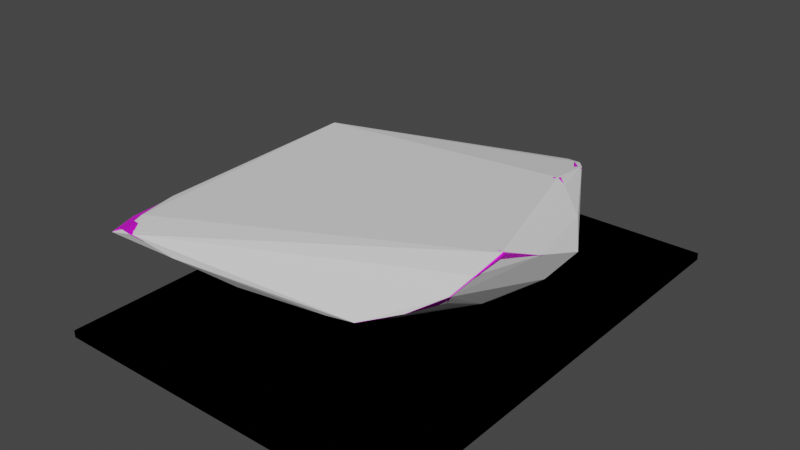# Source: Papel.blend  (saved by Blender 2.82.7; exported with 4.5.12 LTS)
import bpy
from mathutils import Matrix  # noqa: F401  (used for matrix-valued properties, if any)

bpy.ops.wm.read_factory_settings(use_empty=True)
scene = bpy.context.scene
scene.name = 'Scene'

# ---- collections
col_papel = bpy.data.collections.new('Papel'); scene.collection.children.link(col_papel)
col_papelcrush = bpy.data.collections.new('PapelCrush'); scene.collection.children.link(col_papelcrush)

# ---- images (referenced by path relative to the original .blend; pixels are not part of the script)
import os
ASSET_DIR = os.environ.get("B2B_ASSET_DIR", "")  # directory of the original .blend (textures are referenced by path, not embedded)
HERE = os.path.dirname(os.path.abspath(__file__))  # packed textures are extracted next to this script under _unpacked/

def load_image(name, relpath, width, height, colorspace="sRGB"):
    """Load a texture the original file referenced (path relative to the .blend, or extracted next to this script)."""
    p = next((c for c in (os.path.join(HERE, relpath), os.path.join(ASSET_DIR, relpath)) if relpath and os.path.exists(c)), "")
    if p:
        img = bpy.data.images.load(p, check_existing=True)
        img.name = name
    else:  # same state as the original file: an image datablock whose file is absent (Cycles renders it pink)
        img = bpy.data.images.new(name, width, height)
        img.source = "FILE"
        img.filepath = "//" + (relpath or name)
    img.colorspace_settings.name = colorspace
    return img
img_papel = load_image('Papel', 'Papel.jpg', 1024, 1024, 'sRGB')

# ---- materials (node trees are filled in below, after node groups)
mat_papel = bpy.data.materials.new('Papel')
mat_papel.alpha_threshold = 0.0
mat_papel.use_transparent_shadow = False
mat_papel.line_color = (0.0, 0.0, 0.0, 1.0)

# ---- node groups
ng_auto_smooth = bpy.data.node_groups.new('Auto Smooth', 'GeometryNodeTree')
_s = ng_auto_smooth.interface.new_socket(name='Geometry', in_out='OUTPUT', socket_type='NodeSocketGeometry')
_s = ng_auto_smooth.interface.new_socket(name='Geometry', in_out='INPUT', socket_type='NodeSocketGeometry')
_s = ng_auto_smooth.interface.new_socket(name='Angle', in_out='INPUT', socket_type='NodeSocketFloat')
_s.subtype = 'ANGLE'
_s.min_value = 0.0
_s.max_value = 3.142
ng_auto_smooth.is_modifier = True
_N = ng_auto_smooth.nodes; _L = ng_auto_smooth.links
n0 = _N.new('NodeGroupOutput'); n0.name = 'Group Output'; n0.location = (480, -100)
n1 = _N.new('NodeGroupInput'); n1.name = 'Group Input'; n1.location = (-420, -300)
n2 = _N.new('NodeGroupInput'); n2.name = 'Group Input.001'; n2.location = (-60, -100)
n3 = _N.new('GeometryNodeSetShadeSmooth'); n3.name = 'Set Shade Smooth'; n3.location = (120, -100)
n3.domain = 'EDGE'
n4 = _N.new('GeometryNodeSetShadeSmooth'); n4.name = 'Set Shade Smooth.001'; n4.location = (300, -100)
n5 = _N.new('GeometryNodeInputMeshEdgeAngle'); n5.name = 'Edge Angle'; n5.location = (-420, -220)
n6 = _N.new('GeometryNodeInputEdgeSmooth'); n6.name = 'Is Edge Smooth'; n6.location = (-60, -160)
n7 = _N.new('GeometryNodeInputShadeSmooth'); n7.name = 'Is Face Smooth'; n7.location = (-240, -340)
n8 = _N.new('FunctionNodeBooleanMath'); n8.name = 'Boolean Math'; n8.location = (-60, -220)
n9 = _N.new('FunctionNodeCompare'); n9.name = 'Compare'; n9.location = (-240, -180)
n9.operation = 'LESS_EQUAL'
_L.new(n5.outputs[0], n9.inputs[0])
_L.new(n4.outputs[0], n0.inputs[0])
_L.new(n1.outputs[1], n9.inputs[1])
_L.new(n9.outputs[0], n8.inputs[0])
_L.new(n7.outputs[0], n8.inputs[1])
_L.new(n2.outputs[0], n3.inputs[0])
_L.new(n6.outputs[0], n3.inputs[1])
_L.new(n3.outputs[0], n4.inputs[0])
_L.new(n8.outputs[0], n3.inputs[2])
n0.is_active_output = True

# ---- material node trees
mat_papel.use_nodes = True; mat_papel.node_tree.nodes.clear()
_N = mat_papel.node_tree.nodes; _L = mat_papel.node_tree.links
n0 = _N.new('ShaderNodeOutputMaterial'); n0.name = 'Material Output'; n0.location = (300, 300)
n1 = _N.new('ShaderNodeBsdfPrincipled'); n1.name = 'Principled BSDF'; n1.location = (10, 300)
n1.distribution = 'GGX'
n1.subsurface_method = 'BURLEY'
n1.inputs[2].default_value = 0.4
n1.inputs[3].default_value = 1.45
n1.inputs[27].default_value = (0.0, 0.0, 0.0, 1.0)
n1.inputs[28].default_value = 1.0
n2 = _N.new('ShaderNodeTexImage'); n2.name = 'Image Texture'; n2.location = (-280, 280)
n2.image = img_papel
_L.new(n1.outputs[0], n0.inputs[0])
_L.new(n2.outputs[0], n1.inputs[0])
n0.is_active_output = True

# ---- world
world_world = bpy.data.worlds.new('World'); scene.world = world_world
world_world.use_nodes = True; world_world.node_tree.nodes.clear()
_N = world_world.node_tree.nodes; _L = world_world.node_tree.links
n0 = _N.new('ShaderNodeOutputWorld'); n0.name = 'World Output'; n0.location = (300, 300)
n1 = _N.new('ShaderNodeBackground'); n1.name = 'Background'; n1.location = (10, 300)
n1.inputs[0].default_value = (0.05088, 0.05088, 0.05088, 1.0)
_L.new(n1.outputs[0], n0.inputs[0])
n0.is_active_output = True
world_world.color = (0.05088, 0.05088, 0.05088)
world_world.use_sun_shadow = False
world_world.sun_shadow_jitter_overblur = 0.0

# ---- meshes
me_cube = bpy.data.meshes.new('Cube')
me_cube.from_pydata([(0.7404, -1.351, 1.0), (0.7404, -1.351, -1.0), (-0.7404, -1.351, 1.0), (-0.7404, -1.351, -1.0), (0.7404, 1.351, 1.0), (0.7404, 1.351, -1.0), (-0.7404, 1.351, 1.0), (-0.7404, 1.351, -1.0)], [], [(0, 4, 6, 2), (3, 2, 6, 7), (7, 6, 4, 5), (5, 1, 3, 7), (1, 0, 2, 3), (5, 4, 0, 1)])
_uv = me_cube.uv_layers.new(name='UVMap')
_uv.uv.foreach_set('vector', [0.625, 0.5, 0.875, 0.5, 0.875, 0.75, 0.625, 0.75, 0.375, 0.75, 0.625, 0.75, 0.625, 1.0, 0.375, 1.0, 0.375, 0.0, 0.625, 0.0, 0.625, 0.25, 0.375, 0.25, 0.125, 0.5, 0.375, 0.5, 0.375, 0.75, 0.125, 0.75, 0.375, 0.5, 0.625, 0.5, 0.625, 0.75, 0.375, 0.75, 0.375, 0.25, 0.625, 0.25, 0.625, 0.5, 0.375, 0.5])
me_cube.materials.append(mat_papel)
me_cube.use_remesh_preserve_volume = False
me_cube.use_remesh_preserve_attributes = False
me_cube.use_mirror_vertex_groups = False
me_cube.update()
me_cube_002 = bpy.data.meshes.new('Cube.002')
me_cube_002.from_pydata([(0.7404, -1.351, 1.0), (0.7404, -1.351, -1.0), (-0.7404, -1.351, 1.0), (-0.7404, -1.351, -1.0), (0.7404, 1.351, 1.0), (0.7404, 1.351, -1.0), (-0.7404, 1.351, 1.0), (-0.7404, 1.351, -1.0)], [], [(0, 4, 6, 2), (3, 2, 6, 7), (7, 6, 4, 5), (5, 1, 3, 7), (1, 0, 2, 3), (5, 4, 0, 1)])
_uv = me_cube_002.uv_layers.new(name='UVMap')
_uv.uv.foreach_set('vector', [0.625, 0.5, 0.875, 0.5, 0.875, 0.75, 0.625, 0.75, 0.375, 0.75, 0.625, 0.75, 0.625, 1.0, 0.375, 1.0, 0.375, 0.0, 0.625, 0.0, 0.625, 0.25, 0.375, 0.25, 0.125, 0.5, 0.375, 0.5, 0.375, 0.75, 0.125, 0.75, 0.375, 0.5, 0.625, 0.5, 0.625, 0.75, 0.375, 0.75, 0.375, 0.25, 0.625, 0.25, 0.625, 0.5, 0.375, 0.5])
me_cube_002.use_remesh_preserve_volume = False
me_cube_002.use_remesh_preserve_attributes = False
me_cube_002.use_mirror_vertex_groups = False
me_cube_002.update()
me_cube_001 = bpy.data.meshes.new('Cube.001')
me_cube_001.from_pydata([(0.6166, -0.7364, 31.55), (-0.779, -1.006, 20.32), (0.5207, 0.4816, 37.54), (-0.6569, 0.4459, 29.09), (-0.7482, -0.6516, 24.04), (-0.7202, -0.05539, 17.33), (-0.7458, 0.2714, 12.02), (-0.7288, 0.4507, 19.43), (0.34, -0.9011, 21.94), (0.07184, -0.8886, 19.61), (-0.1887, -0.9115, 17.57), (-0.653, -1.03, 23.35), (-0.3648, 0.3748, 28.18), (-0.1844, 0.5199, 29.22), (0.09265, 0.5524, 30.87), (0.4082, 0.6098, 35.28), (0.5258, 0.3211, 38.27), (0.5761, 0.194, 39.02), (0.7159, 0.03386, 28.29), (0.7006, -0.5174, 39.1), (0.5054, -0.5703, 22.25), (0.1677, -0.4517, 16.93), (-0.2555, -0.6306, 8.681), (-0.5678, -0.7016, 20.85), (0.5367, -0.233, 17.78), (0.09448, -0.1834, 12.64), (-0.2708, -0.1084, 4.848), (-0.5778, 0.02948, 10.73), (0.4957, 0.1186, 24.76), (0.1107, -2.779e-05, 14.88), (-0.204, 0.2034, 7.401), (-0.484, 0.2088, 7.678), (0.3956, 0.2012, 33.64), (0.1655, 0.3554, 25.11), (-0.1095, 0.2527, 14.91), (-0.4432, 0.2801, 13.86), (-0.6866, 0.4574, 25.48), (-0.7368, -1.001, 22.14), (0.485, 0.5474, 36.8), (0.6641, -0.645, 35.77), (-0.7636, -0.8865, 22.55), (-0.7026, -0.3592, 22.69), (-0.7456, 0.1414, 13.72), (-0.7427, 0.3707, 14.89), (0.4899, -0.8156, 26.07), (0.2165, -0.901, 20.51), (-0.03827, -0.8835, 18.22), (-0.4447, -0.9994, 20.92), (-0.5503, 0.4198, 29.07), (-0.2579, 0.4344, 28.43), (-0.05334, 0.5528, 29.99), (0.2589, 0.5754, 33.13), (0.5222, 0.429, 37.81), (0.5408, 0.2361, 39.43), (0.6522, 0.1582, 33.43), (0.7121, -0.266, 33.69), (-0.6598, -0.6725, 23.99), (0.6357, -0.5254, 31.87), (0.3423, -0.5091, 19.07), (-0.04148, -0.5602, 12.55), (-0.4143, -0.6748, 14.58), (-0.6719, 0.006104, 14.31), (0.6519, -0.09654, 22.5), (0.3201, -0.2186, 15.32), (-0.1012, -0.162, 8.029), (-0.4224, -0.05229, 6.922), (-0.6276, 0.2653, 9.523), (0.5561, 0.1589, 32.6), (0.3162, 0.04761, 19.53), (-0.0549, 0.1243, 10.68), (-0.3373, 0.2053, 7.031), (-0.5987, 0.3664, 16.79), (0.4758, 0.2588, 36.72), (0.2897, 0.2785, 29.25), (0.03049, 0.3004, 20.07), (-0.279, 0.2614, 14.3), (0.4049, -0.782, 21.95), (0.1134, -0.69, 18.62), (-0.2133, -0.795, 13.25), (-0.6069, -0.9494, 23.42), (0.5438, -0.3712, 19.7), (0.1529, -0.322, 14.73), (-0.2608, -0.3596, 6.334), (-0.571, -0.3231, 15.83), (0.5344, -0.04688, 20.67), (0.1176, -0.08111, 13.37), (-0.2362, 0.08038, 5.669), (-0.5497, 0.1701, 8.309), (0.4454, 0.1606, 29.83), (0.1477, 0.1745, 19.63), (-0.1621, 0.2441, 9.982), (-0.4612, 0.2689, 10.26), (0.3893, 0.4203, 34.65), (0.1123, 0.4644, 28.77), (-0.141, 0.3941, 23.27), (-0.3888, 0.3213, 20.84), (-0.5619, 0.4154, 24.16), (-0.7073, -0.8833, 24.24), (-0.6553, -0.3443, 19.74), (-0.6832, 0.1863, 11.15), (-0.6155, 0.2949, 12.36), (0.5741, -0.6824, 27.79), (0.2667, -0.749, 20.22), (-0.01616, -0.7094, 16.38), (-0.3896, -0.8709, 19.11), (0.6444, -0.2617, 25.48), (0.3768, -0.3367, 17.23), (-0.06812, -0.4161, 10.1), (-0.4303, -0.3317, 9.461), (0.6313, 0.09852, 26.58), (0.3374, -0.1279, 16.22), (-0.0589, 0.04721, 9.455), (-0.3918, 0.08935, 5.612), (0.4985, 0.1768, 36.77), (0.33, 0.2205, 24.58), (2.605e-05, 0.144, 14.29), (-0.2988, 0.2551, 10.06), (0.477, 0.4637, 36.77), (0.2411, 0.3945, 31.99), (-0.02415, 0.4645, 26.98), (-0.227, 0.3183, 22.16)], [], [(12, 95, 96), (11, 37, 97), (23, 56, 98), (27, 61, 99), (35, 91, 100), (0, 44, 101), (20, 76, 102), (21, 77, 103), (10, 47, 104), (18, 55, 105), (24, 80, 106), (25, 81, 107), (22, 60, 108), (18, 62, 109), (24, 63, 110), (25, 64, 111), (26, 65, 112), (17, 67, 113), (28, 68, 114), (29, 69, 115), (34, 90, 116), (16, 72, 117), (32, 73, 118), (33, 74, 119), (34, 75, 120), (12, 96, 48), (11, 97, 79), (23, 98, 83), (27, 99, 87), (35, 100, 71), (0, 101, 39), (20, 102, 58), (21, 103, 59), (10, 104, 78), (18, 105, 62), (24, 106, 63), (25, 107, 64), (22, 108, 82), (18, 109, 54), (24, 110, 84), (25, 111, 85), (26, 112, 86), (17, 113, 53), (28, 114, 88), (29, 115, 89), (34, 116, 75), (16, 117, 52), (32, 118, 92), (33, 119, 93), (34, 120, 94), (94, 49, 13), (94, 120, 49), (120, 12, 49), (93, 50, 14), (93, 119, 50), (119, 13, 50), (92, 51, 15), (92, 118, 51), (118, 14, 51), (52, 38, 2), (52, 117, 38), (117, 15, 38), (75, 91, 35), (75, 116, 91), (116, 31, 91), (89, 74, 33), (89, 115, 74), (115, 34, 74), (88, 73, 32), (88, 114, 73), (114, 33, 73), (53, 72, 16), (53, 113, 72), (113, 32, 72), (86, 70, 30), (86, 112, 70), (112, 31, 70), (85, 69, 29), (85, 111, 69), (111, 30, 69), (84, 68, 28), (84, 110, 68), (110, 29, 68), (54, 67, 17), (54, 109, 67), (109, 28, 67), (82, 65, 26), (82, 108, 65), (108, 27, 65), (64, 82, 26), (64, 107, 82), (107, 22, 82), (63, 81, 25), (63, 106, 81), (106, 21, 81), (62, 80, 24), (62, 105, 80), (105, 20, 80), (78, 60, 22), (78, 104, 60), (104, 23, 60), (59, 78, 22), (59, 103, 78), (103, 10, 78), (58, 77, 21), (58, 102, 77), (102, 9, 77), (39, 57, 19), (39, 101, 57), (101, 20, 57), (71, 43, 7), (71, 100, 43), (100, 6, 43), (87, 66, 31), (87, 99, 66), (99, 6, 66), (83, 61, 27), (83, 98, 61), (98, 5, 61), (79, 56, 23), (79, 97, 56), (97, 4, 56), (48, 36, 3), (48, 96, 36), (96, 7, 36), (120, 95, 12), (120, 75, 95), (75, 35, 95), (119, 94, 13), (119, 74, 94), (74, 34, 94), (118, 93, 14), (118, 73, 93), (73, 33, 93), (117, 92, 15), (117, 72, 92), (72, 32, 92), (116, 70, 31), (116, 90, 70), (90, 30, 70), (115, 90, 34), (115, 69, 90), (69, 30, 90), (114, 89, 33), (114, 68, 89), (68, 29, 89), (113, 88, 32), (113, 67, 88), (67, 28, 88), (112, 87, 31), (112, 65, 87), (65, 27, 87), (111, 86, 30), (111, 64, 86), (64, 26, 86), (110, 85, 29), (110, 63, 85), (63, 25, 85), (109, 84, 28), (109, 62, 84), (62, 24, 84), (108, 83, 27), (108, 60, 83), (60, 23, 83), (107, 59, 22), (107, 81, 59), (81, 21, 59), (106, 58, 21), (106, 80, 58), (80, 20, 58), (105, 57, 20), (105, 55, 57), (55, 19, 57), (104, 79, 23), (104, 47, 79), (47, 11, 79), (103, 46, 10), (103, 77, 46), (77, 9, 46), (102, 45, 9), (102, 76, 45), (76, 8, 45), (101, 76, 20), (101, 44, 76), (44, 8, 76), (100, 66, 6), (100, 91, 66), (91, 31, 66), (99, 42, 6), (99, 61, 42), (61, 5, 42), (98, 41, 5), (98, 56, 41), (56, 4, 41), (97, 40, 4), (97, 37, 40), (37, 1, 40), (96, 71, 7), (96, 95, 71), (95, 35, 71)])
me_cube_001.polygons.foreach_set('use_smooth', [True] * 200)
_uv = me_cube_001.uv_layers.new(name='UVMap')
_uv.uv.foreach_set('vector', [0.875, 0.7, 0.85, 0.7, 0.85, 0.725, 0.625, 0.7, 0.625, 0.725, 0.65, 0.725, 0.675, 0.7, 0.675, 0.725, 0.7, 0.725, 0.725, 0.7, 0.725, 0.725, 0.75, 0.725, 0.825, 0.7, 0.8, 0.7, 0.8, 0.725, 0.625, 0.5, 0.625, 0.525, 0.65, 0.525, 0.675, 0.55, 0.65, 0.55, 0.65, 0.575, 0.675, 0.6, 0.65, 0.6, 0.65, 0.625, 0.625, 0.65, 0.625, 0.675, 0.65, 0.675, 0.725, 0.5, 0.7, 0.5, 0.7, 0.525, 0.725, 0.55, 0.7, 0.55, 0.7, 0.575, 0.725, 0.6, 0.7, 0.6, 0.7, 0.625, 0.675, 0.65, 0.675, 0.675, 0.7, 0.675, 0.725, 0.5, 0.725, 0.525, 0.75, 0.525, 0.725, 0.55, 0.725, 0.575, 0.75, 0.575, 0.725, 0.6, 0.725, 0.625, 0.75, 0.625, 0.725, 0.65, 0.725, 0.675, 0.75, 0.675, 0.775, 0.5, 0.775, 0.525, 0.8, 0.525, 0.775, 0.55, 0.775, 0.575, 0.8, 0.575, 0.775, 0.6, 0.775, 0.625, 0.8, 0.625, 0.825, 0.65, 0.8, 0.65, 0.8, 0.675, 0.825, 0.5, 0.825, 0.525, 0.85, 0.525, 0.825, 0.55, 0.825, 0.575, 0.85, 0.575, 0.825, 0.6, 0.825, 0.625, 0.85, 0.625, 0.825, 0.65, 0.825, 0.675, 0.85, 0.675, 0.875, 0.7, 0.85, 0.725, 0.875, 0.725, 0.625, 0.7, 0.65, 0.725, 0.65, 0.7, 0.675, 0.7, 0.7, 0.725, 0.7, 0.7, 0.725, 0.7, 0.75, 0.725, 0.75, 0.7, 0.825, 0.7, 0.8, 0.725, 0.825, 0.725, 0.625, 0.5, 0.65, 0.525, 0.65, 0.5, 0.675, 0.55, 0.65, 0.575, 0.675, 0.575, 0.675, 0.6, 0.65, 0.625, 0.675, 0.625, 0.625, 0.65, 0.65, 0.675, 0.65, 0.65, 0.725, 0.5, 0.7, 0.525, 0.725, 0.525, 0.725, 0.55, 0.7, 0.575, 0.725, 0.575, 0.725, 0.6, 0.7, 0.625, 0.725, 0.625, 0.675, 0.65, 0.7, 0.675, 0.7, 0.65, 0.725, 0.5, 0.75, 0.525, 0.75, 0.5, 0.725, 0.55, 0.75, 0.575, 0.75, 0.55, 0.725, 0.6, 0.75, 0.625, 0.75, 0.6, 0.725, 0.65, 0.75, 0.675, 0.75, 0.65, 0.775, 0.5, 0.8, 0.525, 0.8, 0.5, 0.775, 0.55, 0.8, 0.575, 0.8, 0.55, 0.775, 0.6, 0.8, 0.625, 0.8, 0.6, 0.825, 0.65, 0.8, 0.675, 0.825, 0.675, 0.825, 0.5, 0.85, 0.525, 0.85, 0.5, 0.825, 0.55, 0.85, 0.575, 0.85, 0.55, 0.825, 0.6, 0.85, 0.625, 0.85, 0.6, 0.825, 0.65, 0.85, 0.675, 0.85, 0.65, 0.85, 0.65, 0.875, 0.675, 0.875, 0.65, 0.85, 0.65, 0.85, 0.675, 0.875, 0.675, 0.85, 0.675, 0.875, 0.7, 0.875, 0.675, 0.85, 0.6, 0.875, 0.625, 0.875, 0.6, 0.85, 0.6, 0.85, 0.625, 0.875, 0.625, 0.85, 0.625, 0.875, 0.65, 0.875, 0.625, 0.85, 0.55, 0.875, 0.575, 0.875, 0.55, 0.85, 0.55, 0.85, 0.575, 0.875, 0.575, 0.85, 0.575, 0.875, 0.6, 0.875, 0.575, 0.85, 0.5, 0.875, 0.525, 0.875, 0.5, 0.85, 0.5, 0.85, 0.525, 0.875, 0.525, 0.85, 0.525, 0.875, 0.55, 0.875, 0.525, 0.825, 0.675, 0.8, 0.7, 0.825, 0.7, 0.825, 0.675, 0.8, 0.675, 0.8, 0.7, 0.8, 0.675, 0.775, 0.7, 0.8, 0.7, 0.8, 0.6, 0.825, 0.625, 0.825, 0.6, 0.8, 0.6, 0.8, 0.625, 0.825, 0.625, 0.8, 0.625, 0.825, 0.65, 0.825, 0.625, 0.8, 0.55, 0.825, 0.575, 0.825, 0.55, 0.8, 0.55, 0.8, 0.575, 0.825, 0.575, 0.8, 0.575, 0.825, 0.6, 0.825, 0.575, 0.8, 0.5, 0.825, 0.525, 0.825, 0.5, 0.8, 0.5, 0.8, 0.525, 0.825, 0.525, 0.8, 0.525, 0.825, 0.55, 0.825, 0.525, 0.75, 0.65, 0.775, 0.675, 0.775, 0.65, 0.75, 0.65, 0.75, 0.675, 0.775, 0.675, 0.75, 0.675, 0.775, 0.7, 0.775, 0.675, 0.75, 0.6, 0.775, 0.625, 0.775, 0.6, 0.75, 0.6, 0.75, 0.625, 0.775, 0.625, 0.75, 0.625, 0.775, 0.65, 0.775, 0.625, 0.75, 0.55, 0.775, 0.575, 0.775, 0.55, 0.75, 0.55, 0.75, 0.575, 0.775, 0.575, 0.75, 0.575, 0.775, 0.6, 0.775, 0.575, 0.75, 0.5, 0.775, 0.525, 0.775, 0.5, 0.75, 0.5, 0.75, 0.525, 0.775, 0.525, 0.75, 0.525, 0.775, 0.55, 0.775, 0.525, 0.7, 0.65, 0.725, 0.675, 0.725, 0.65, 0.7, 0.65, 0.7, 0.675, 0.725, 0.675, 0.7, 0.675, 0.725, 0.7, 0.725, 0.675, 0.725, 0.625, 0.7, 0.65, 0.725, 0.65, 0.725, 0.625, 0.7, 0.625, 0.7, 0.65, 0.7, 0.625, 0.675, 0.65, 0.7, 0.65, 0.725, 0.575, 0.7, 0.6, 0.725, 0.6, 0.725, 0.575, 0.7, 0.575, 0.7, 0.6, 0.7, 0.575, 0.675, 0.6, 0.7, 0.6, 0.725, 0.525, 0.7, 0.55, 0.725, 0.55, 0.725, 0.525, 0.7, 0.525, 0.7, 0.55, 0.7, 0.525, 0.675, 0.55, 0.7, 0.55, 0.65, 0.65, 0.675, 0.675, 0.675, 0.65, 0.65, 0.65, 0.65, 0.675, 0.675, 0.675, 0.65, 0.675, 0.675, 0.7, 0.675, 0.675, 0.675, 0.625, 0.65, 0.65, 0.675, 0.65, 0.675, 0.625, 0.65, 0.625, 0.65, 0.65, 0.65, 0.625, 0.625, 0.65, 0.65, 0.65, 0.675, 0.575, 0.65, 0.6, 0.675, 0.6, 0.675, 0.575, 0.65, 0.575, 0.65, 0.6, 0.65, 0.575, 0.625, 0.6, 0.65, 0.6, 0.65, 0.5, 0.675, 0.525, 0.675, 0.5, 0.65, 0.5, 0.65, 0.525, 0.675, 0.525, 0.65, 0.525, 0.675, 0.55, 0.675, 0.525, 0.825, 0.725, 0.8, 0.75, 0.825, 0.75, 0.825, 0.725, 0.8, 0.725, 0.8, 0.75, 0.8, 0.725, 0.775, 0.75, 0.8, 0.75, 0.75, 0.7, 0.775, 0.725, 0.775, 0.7, 0.75, 0.7, 0.75, 0.725, 0.775, 0.725, 0.75, 0.725, 0.775, 0.75, 0.775, 0.725, 0.7, 0.7, 0.725, 0.725, 0.725, 0.7, 0.7, 0.7, 0.7, 0.725, 0.725, 0.725, 0.7, 0.725, 0.725, 0.75, 0.725, 0.725, 0.65, 0.7, 0.675, 0.725, 0.675, 0.7, 0.65, 0.7, 0.65, 0.725, 0.675, 0.725, 0.65, 0.725, 0.675, 0.75, 0.675, 0.725, 0.875, 0.725, 0.85, 0.75, 0.875, 0.75, 0.875, 0.725, 0.85, 0.725, 0.85, 0.75, 0.85, 0.725, 0.825, 0.75, 0.85, 0.75, 0.85, 0.675, 0.85, 0.7, 0.875, 0.7, 0.85, 0.675, 0.825, 0.675, 0.85, 0.7, 0.825, 0.675, 0.825, 0.7, 0.85, 0.7, 0.85, 0.625, 0.85, 0.65, 0.875, 0.65, 0.85, 0.625, 0.825, 0.625, 0.85, 0.65, 0.825, 0.625, 0.825, 0.65, 0.85, 0.65, 0.85, 0.575, 0.85, 0.6, 0.875, 0.6, 0.85, 0.575, 0.825, 0.575, 0.85, 0.6, 0.825, 0.575, 0.825, 0.6, 0.85, 0.6, 0.85, 0.525, 0.85, 0.55, 0.875, 0.55, 0.85, 0.525, 0.825, 0.525, 0.85, 0.55, 0.825, 0.525, 0.825, 0.55, 0.85, 0.55, 0.8, 0.675, 0.775, 0.675, 0.775, 0.7, 0.8, 0.675, 0.8, 0.65, 0.775, 0.675, 0.8, 0.65, 0.775, 0.65, 0.775, 0.675, 0.8, 0.625, 0.8, 0.65, 0.825, 0.65, 0.8, 0.625, 0.775, 0.625, 0.8, 0.65, 0.775, 0.625, 0.775, 0.65, 0.8, 0.65, 0.8, 0.575, 0.8, 0.6, 0.825, 0.6, 0.8, 0.575, 0.775, 0.575, 0.8, 0.6, 0.775, 0.575, 0.775, 0.6, 0.8, 0.6, 0.8, 0.525, 0.8, 0.55, 0.825, 0.55, 0.8, 0.525, 0.775, 0.525, 0.8, 0.55, 0.775, 0.525, 0.775, 0.55, 0.8, 0.55, 0.75, 0.675, 0.75, 0.7, 0.775, 0.7, 0.75, 0.675, 0.725, 0.675, 0.75, 0.7, 0.725, 0.675, 0.725, 0.7, 0.75, 0.7, 0.75, 0.625, 0.75, 0.65, 0.775, 0.65, 0.75, 0.625, 0.725, 0.625, 0.75, 0.65, 0.725, 0.625, 0.725, 0.65, 0.75, 0.65, 0.75, 0.575, 0.75, 0.6, 0.775, 0.6, 0.75, 0.575, 0.725, 0.575, 0.75, 0.6, 0.725, 0.575, 0.725, 0.6, 0.75, 0.6, 0.75, 0.525, 0.75, 0.55, 0.775, 0.55, 0.75, 0.525, 0.725, 0.525, 0.75, 0.55, 0.725, 0.525, 0.725, 0.55, 0.75, 0.55, 0.7, 0.675, 0.7, 0.7, 0.725, 0.7, 0.7, 0.675, 0.675, 0.675, 0.7, 0.7, 0.675, 0.675, 0.675, 0.7, 0.7, 0.7, 0.7, 0.625, 0.675, 0.625, 0.675, 0.65, 0.7, 0.625, 0.7, 0.6, 0.675, 0.625, 0.7, 0.6, 0.675, 0.6, 0.675, 0.625, 0.7, 0.575, 0.675, 0.575, 0.675, 0.6, 0.7, 0.575, 0.7, 0.55, 0.675, 0.575, 0.7, 0.55, 0.675, 0.55, 0.675, 0.575, 0.7, 0.525, 0.675, 0.525, 0.675, 0.55, 0.7, 0.525, 0.7, 0.5, 0.675, 0.525, 0.7, 0.5, 0.675, 0.5, 0.675, 0.525, 0.65, 0.675, 0.65, 0.7, 0.675, 0.7, 0.65, 0.675, 0.625, 0.675, 0.65, 0.7, 0.625, 0.675, 0.625, 0.7, 0.65, 0.7, 0.65, 0.625, 0.625, 0.625, 0.625, 0.65, 0.65, 0.625, 0.65, 0.6, 0.625, 0.625, 0.65, 0.6, 0.625, 0.6, 0.625, 0.625, 0.65, 0.575, 0.625, 0.575, 0.625, 0.6, 0.65, 0.575, 0.65, 0.55, 0.625, 0.575, 0.65, 0.55, 0.625, 0.55, 0.625, 0.575, 0.65, 0.525, 0.65, 0.55, 0.675, 0.55, 0.65, 0.525, 0.625, 0.525, 0.65, 0.55, 0.625, 0.525, 0.625, 0.55, 0.65, 0.55, 0.8, 0.725, 0.775, 0.725, 0.775, 0.75, 0.8, 0.725, 0.8, 0.7, 0.775, 0.725, 0.8, 0.7, 0.775, 0.7, 0.775, 0.725, 0.75, 0.725, 0.75, 0.75, 0.775, 0.75, 0.75, 0.725, 0.725, 0.725, 0.75, 0.75, 0.725, 0.725, 0.725, 0.75, 0.75, 0.75, 0.7, 0.725, 0.7, 0.75, 0.725, 0.75, 0.7, 0.725, 0.675, 0.725, 0.7, 0.75, 0.675, 0.725, 0.675, 0.75, 0.7, 0.75, 0.65, 0.725, 0.65, 0.75, 0.675, 0.75, 0.65, 0.725, 0.625, 0.725, 0.65, 0.75, 0.625, 0.725, 0.625, 0.75, 0.65, 0.75, 0.85, 0.725, 0.825, 0.725, 0.825, 0.75, 0.85, 0.725, 0.85, 0.7, 0.825, 0.725, 0.85, 0.7, 0.825, 0.7, 0.825, 0.725])
me_cube_001.materials.append(mat_papel)
me_cube_001.use_remesh_preserve_volume = False
me_cube_001.use_remesh_preserve_attributes = False
me_cube_001.use_mirror_vertex_groups = False
me_cube_001.update()
me_cube_003 = bpy.data.meshes.new('Cube.003')
me_cube_003.from_pydata([(0.6166, -0.7364, 31.55), (-0.779, -1.006, 20.32), (0.5207, 0.4816, 37.54), (-0.6569, 0.4459, 29.09), (-0.7482, -0.6516, 24.04), (-0.7458, 0.2714, 12.02), (-0.7288, 0.4507, 19.43), (0.34, -0.9011, 21.94), (-0.1887, -0.9115, 17.57), (-0.653, -1.03, 23.35), (0.4082, 0.6098, 35.28), (0.5761, 0.194, 39.02), (0.7159, 0.03386, 28.29), (0.7006, -0.5174, 39.1), (-0.2555, -0.6306, 8.681), (0.5367, -0.233, 17.78), (-0.2708, -0.1084, 4.848), (-0.204, 0.2034, 7.401), (-0.484, 0.2088, 7.678), (-0.6866, 0.4574, 25.48), (-0.7368, -1.001, 22.14), (0.485, 0.5474, 36.8), (0.6641, -0.645, 35.77), (-0.7636, -0.8865, 22.55), (-0.7427, 0.3707, 14.89), (0.4899, -0.8156, 26.07), (0.2165, -0.901, 20.51), (-0.4447, -0.9994, 20.92), (-0.05334, 0.5528, 29.99), (0.5408, 0.2361, 39.43), (0.6522, 0.1582, 33.43), (0.7121, -0.266, 33.69), (0.6519, -0.09654, 22.5), (-0.4224, -0.05229, 6.922), (-0.6276, 0.2653, 9.523), (-0.3373, 0.2053, 7.031), (0.4049, -0.782, 21.95), (-0.2133, -0.795, 13.25), (0.5438, -0.3712, 19.7), (-0.2608, -0.3596, 6.334), (-0.2362, 0.08038, 5.669), (-0.5497, 0.1701, 8.309), (-0.1621, 0.2441, 9.982), (-0.7073, -0.8833, 24.24), (-0.6832, 0.1863, 11.15), (0.5741, -0.6824, 27.79), (0.6313, 0.09852, 26.58), (-0.3918, 0.08935, 5.612)], [], [(9, 20, 43), (0, 25, 45), (12, 32, 46), (16, 33, 47), (16, 47, 40), (40, 35, 17), (40, 47, 35), (47, 18, 35), (39, 33, 16), (32, 38, 15), (47, 33, 41), (25, 7, 36), (43, 23, 4), (43, 20, 23), (20, 1, 23), (30, 11, 13, 31), (41, 33, 1), (17, 32, 15), (33, 39, 1), (39, 14, 1), (45, 25, 38), (14, 37, 1), (25, 36, 38), (37, 8, 1), (32, 12, 31), (8, 27, 1), (12, 30, 31), (23, 4, 1), (4, 6, 1), (17, 46, 32), (26, 7, 27), (2, 11, 30), (8, 26, 27), (12, 2, 30), (26, 14, 7), (2, 29, 11), (14, 15, 7), (12, 21, 2), (15, 38, 7), (12, 10, 21), (38, 36, 7), (12, 46, 10), (46, 17, 10), (25, 0, 7), (17, 42, 10), (31, 22, 0), (35, 18, 34), (45, 38, 0), (18, 47, 34), (38, 32, 0), (32, 31, 0), (31, 13, 22), (11, 29, 13), (29, 3, 13), (3, 19, 4), (19, 6, 4), (29, 2, 3), (2, 21, 3), (21, 10, 3), (10, 28, 3), (28, 19, 3), (42, 17, 6), (17, 24, 6), (19, 28, 6), (28, 10, 6), (20, 1, 9), (10, 42, 6), (1, 27, 9), (34, 5, 24), (27, 7, 9), (17, 35, 24), (7, 0, 9), (35, 34, 24), (0, 22, 9), (34, 41, 5), (22, 13, 9), (41, 44, 5), (13, 43, 9), (34, 47, 41), (13, 3, 43), (3, 4, 43), (16, 15, 39), (15, 14, 39), (6, 24, 1), (26, 37, 14), (24, 5, 1), (26, 8, 37), (5, 44, 1), (16, 40, 15), (44, 41, 1), (40, 17, 15)])
_uv = me_cube_003.uv_layers.new(name='UVMap')
_uv.uv.foreach_set('vector', [0.625, 0.7, 0.625, 0.725, 0.65, 0.725, 0.625, 0.5, 0.625, 0.525, 0.65, 0.525, 0.725, 0.5, 0.725, 0.525, 0.75, 0.525, 0.725, 0.65, 0.725, 0.675, 0.75, 0.675, 0.725, 0.65, 0.75, 0.675, 0.75, 0.65, 0.75, 0.65, 0.775, 0.675, 0.775, 0.65, 0.75, 0.65, 0.75, 0.675, 0.775, 0.675, 0.75, 0.675, 0.775, 0.7, 0.775, 0.675, 0.7, 0.65, 0.725, 0.675, 0.725, 0.65, 0.725, 0.525, 0.7, 0.55, 0.725, 0.55, 0.75, 0.675, 0.725, 0.675, 0.75, 0.7, 0.625, 0.525, 0.625, 0.55, 0.65, 0.55, 0.65, 0.725, 0.65, 0.75, 0.675, 0.75, 0.65, 0.725, 0.625, 0.725, 0.65, 0.75, 0.625, 0.725, 0.625, 0.75, 0.65, 0.75, 0.75, 0.5, 0.775, 0.5, 0.675, 0.5, 0.7, 0.5, 0.75, 0.7, 0.725, 0.675, 0.0, 0.0, 0.0, 0.0, 0.725, 0.525, 0.725, 0.55, 0.725, 0.675, 0.7, 0.65, 0.0, 0.0, 0.7, 0.65, 0.675, 0.65, 0.0, 0.0, 0.65, 0.525, 0.625, 0.525, 0.0, 0.0, 0.675, 0.65, 0.65, 0.65, 0.0, 0.0, 0.625, 0.525, 0.65, 0.55, 0.0, 0.0, 0.65, 0.65, 0.625, 0.65, 0.0, 0.0, 0.725, 0.525, 0.725, 0.5, 0.7, 0.5, 0.625, 0.65, 0.625, 0.675, 0.0, 0.0, 0.725, 0.5, 0.75, 0.5, 0.7, 0.5, 0.65, 0.75, 0.675, 0.75, 0.625, 0.75, 0.675, 0.75, 0.0, 0.0, 0.625, 0.75, 0.0, 0.0, 0.75, 0.525, 0.725, 0.525, 0.625, 0.575, 0.625, 0.55, 0.0, 0.0, 0.0, 0.0, 0.775, 0.5, 0.75, 0.5, 0.625, 0.65, 0.625, 0.575, 0.0, 0.0, 0.725, 0.5, 0.0, 0.0, 0.75, 0.5, 0.625, 0.575, 0.0, 0.0, 0.625, 0.55, 0.0, 0.0, 0.8, 0.5, 0.775, 0.5, 0.0, 0.0, 0.0, 0.0, 0.625, 0.55, 0.725, 0.5, 0.875, 0.525, 0.875, 0.5, 0.725, 0.55, 0.7, 0.55, 0.625, 0.55, 0.725, 0.5, 0.875, 0.55, 0.875, 0.525, 0.0, 0.0, 0.65, 0.55, 0.625, 0.55, 0.725, 0.5, 0.75, 0.525, 0.875, 0.55, 0.75, 0.525, 0.0, 0.0, 0.875, 0.55, 0.625, 0.525, 0.625, 0.5, 0.625, 0.55, 0.775, 0.65, 0.8, 0.65, 0.875, 0.55, 0.0, 0.0, 0.65, 0.5, 0.625, 0.5, 0.775, 0.675, 0.775, 0.7, 0.775, 0.725, 0.65, 0.525, 0.0, 0.0, 0.625, 0.5, 0.775, 0.7, 0.75, 0.675, 0.775, 0.725, 0.7, 0.55, 0.725, 0.525, 0.625, 0.5, 0.725, 0.525, 0.7, 0.5, 0.625, 0.5, 0.7, 0.5, 0.675, 0.5, 0.65, 0.5, 0.775, 0.5, 0.8, 0.5, 0.675, 0.5, 0.8, 0.5, 0.0, 0.0, 0.675, 0.5, 0.875, 0.75, 0.85, 0.75, 0.0, 0.0, 0.85, 0.75, 0.825, 0.75, 0.675, 0.75, 0.8, 0.5, 0.0, 0.0, 0.0, 0.0, 0.875, 0.5, 0.875, 0.525, 0.0, 0.0, 0.875, 0.525, 0.875, 0.55, 0.0, 0.0, 0.875, 0.55, 0.0, 0.0, 0.0, 0.0, 0.0, 0.0, 0.85, 0.75, 0.875, 0.75, 0.8, 0.65, 0.775, 0.65, 0.0, 0.0, 0.775, 0.65, 0.8, 0.75, 0.825, 0.75, 0.85, 0.75, 0.0, 0.0, 0.825, 0.75, 0.0, 0.0, 0.875, 0.55, 0.825, 0.75, 0.625, 0.725, 0.625, 0.75, 0.625, 0.7, 0.875, 0.55, 0.8, 0.65, 0.0, 0.0, 0.0, 0.0, 0.625, 0.675, 0.625, 0.7, 0.775, 0.725, 0.775, 0.75, 0.8, 0.75, 0.0, 0.0, 0.625, 0.55, 0.625, 0.7, 0.775, 0.65, 0.775, 0.675, 0.8, 0.75, 0.625, 0.55, 0.625, 0.5, 0.625, 0.7, 0.775, 0.675, 0.775, 0.725, 0.8, 0.75, 0.625, 0.5, 0.65, 0.5, 0.625, 0.7, 0.775, 0.725, 0.75, 0.7, 0.775, 0.75, 0.65, 0.5, 0.675, 0.5, 0.625, 0.7, 0.75, 0.7, 0.75, 0.725, 0.775, 0.75, 0.675, 0.5, 0.65, 0.725, 0.625, 0.7, 0.775, 0.725, 0.75, 0.675, 0.75, 0.7, 0.675, 0.5, 0.0, 0.0, 0.65, 0.725, 0.875, 0.75, 0.0, 0.0, 0.65, 0.725, 0.725, 0.65, 0.0, 0.0, 0.7, 0.65, 0.0, 0.0, 0.0, 0.0, 0.7, 0.65, 0.825, 0.75, 0.8, 0.75, 0.625, 0.75, 0.625, 0.575, 0.65, 0.65, 0.675, 0.65, 0.8, 0.75, 0.775, 0.75, 0.625, 0.75, 0.625, 0.575, 0.625, 0.65, 0.65, 0.65, 0.775, 0.75, 0.75, 0.725, 0.625, 0.75, 0.725, 0.65, 0.75, 0.65, 0.0, 0.0, 0.75, 0.725, 0.75, 0.7, 0.0, 0.0, 0.75, 0.65, 0.775, 0.65, 0.725, 0.55])
me_cube_003.use_remesh_preserve_volume = False
me_cube_003.use_remesh_preserve_attributes = False
me_cube_003.use_mirror_vertex_groups = False
me_cube_003.update()

# ---- objects
ob_papel = bpy.data.objects.new('Papel', me_cube)
ob_ucx_papel = bpy.data.objects.new('UCX_Papel', me_cube_002)
ob_papelcrush = bpy.data.objects.new('PapelCrush', me_cube_001)
ob_ucx_papelcrush = bpy.data.objects.new('UCX_PapelCrush', me_cube_003)

# ---- transforms, parenting, visibility, modifiers, constraints
ob_papel.location = (0.0, 0.0, 0.0)
ob_papel.scale = (0.1408, 0.1042, 0.002108)
ob_papel.lock_rotations_4d = False
ob_papel.empty_display_type = 'ARROWS'
ob_papel.lineart.crease_threshold = 0.0
ob_ucx_papel.location = (0.0, 0.0, 0.0)
ob_ucx_papel.scale = (0.1408, 0.1042, 0.002108)
ob_ucx_papel.lock_rotations_4d = False
ob_ucx_papel.empty_display_type = 'ARROWS'
ob_ucx_papel.lineart.crease_threshold = 0.0
ob_papelcrush.location = (0.0, 0.0, 0.0)
ob_papelcrush.scale = (0.1408, 0.1042, 0.002108)
ob_papelcrush.lock_rotations_4d = False
ob_papelcrush.empty_display_type = 'ARROWS'
ob_papelcrush.lineart.crease_threshold = 0.0
_m = ob_papelcrush.modifiers.new('Solidify', 'SOLIDIFY')
_m.thickness = 0.028
_m.offset = 0.0
_m.nonmanifold_merge_threshold = 0.0003
_m = ob_papelcrush.modifiers.new('Auto Smooth', 'NODES')
_m.node_group = ng_auto_smooth
_gi = [s.identifier for s in ng_auto_smooth.interface.items_tree if s.item_type == 'SOCKET' and s.in_out == 'INPUT']
_m[_gi[1]] = 0.5236  # Angle
ob_ucx_papelcrush.location = (0.0, 0.0, 0.0)
ob_ucx_papelcrush.scale = (0.1408, 0.1042, 0.002108)
ob_ucx_papelcrush.lock_rotations_4d = False
ob_ucx_papelcrush.empty_display_type = 'ARROWS'
ob_ucx_papelcrush.lineart.crease_threshold = 0.0
_m = ob_ucx_papelcrush.modifiers.new('Solidify', 'SOLIDIFY')
_m.thickness = 0.028
_m.offset = 0.0
_m.nonmanifold_merge_threshold = 0.0003

# ---- collection membership
col_papel.objects.link(ob_papel)
col_papel.objects.link(ob_ucx_papel)
col_papelcrush.objects.link(ob_papelcrush)
col_papelcrush.objects.link(ob_ucx_papelcrush)

# ---- scene / render settings (as saved in the file)
scene.frame_start = 1; scene.frame_end = 250; scene.frame_set(1)
scene.render.engine = 'BLENDER_EEVEE_NEXT'
scene.cycles.use_denoising = False
scene.cycles.samples = 128
scene.cycles.sampling_pattern = 'TABULATED_SOBOL'
scene.cycles.use_adaptive_sampling = False
scene.cycles.use_light_tree = False
scene.view_settings.view_transform = 'Filmic'
bpy.context.view_layer.update()

# ---- added for rendering (the .blend has no active camera and no usable light): camera, sun
cam_auto = bpy.data.cameras.new('AutoCamera')
cam_auto.lens = 50.0
cam_auto.sensor_width = 36.0
cam_auto.clip_end = 1000.0
ob_auto_camera = bpy.data.objects.new('AutoCamera', cam_auto)
scene.collection.objects.link(ob_auto_camera)
ob_auto_camera.location = (0.333874, -0.405034, 0.310537)
ob_auto_camera.rotation_euler = (1.09748, -7.21219e-08, 0.694738)
scene.camera = ob_auto_camera
light_auto_sun = bpy.data.lights.new('AutoSun', 'SUN')
light_auto_sun.energy = 3.0
light_auto_sun.angle = 0.0523599
ob_auto_sun = bpy.data.objects.new('AutoSun', light_auto_sun)
scene.collection.objects.link(ob_auto_sun)
ob_auto_sun.rotation_euler = (0.872665, 0.174533, 0.523599)
bpy.context.view_layer.update()

